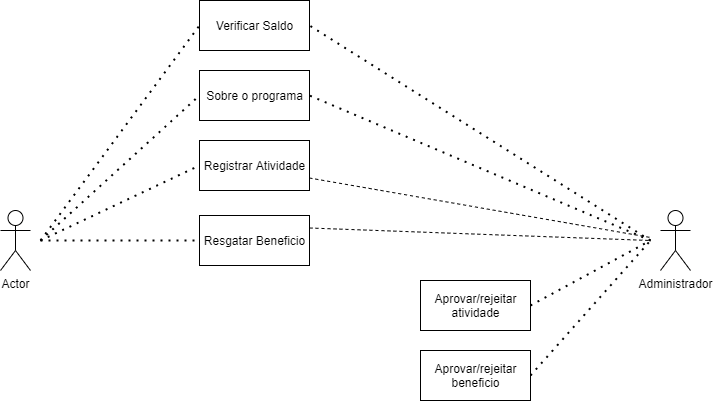

The diagram above was exported from draw.io. Its source (the exported page's mxGraphModel, read from the mxfile embedded in the PNG):
<mxGraphModel dx="1422" dy="808" grid="1" gridSize="10" guides="1" tooltips="1" connect="1" arrows="1" fold="1" page="1" pageScale="1" pageWidth="827" pageHeight="1169" math="0" shadow="0">
  <root>
    <mxCell id="0" />
    <mxCell id="1" parent="0" />
    <mxCell id="QbhPnPCj8sELzoLs4Ygp-1" value="Actor" style="shape=umlActor;verticalLabelPosition=bottom;verticalAlign=top;html=1;outlineConnect=0;" vertex="1" parent="1">
      <mxGeometry x="50" y="350" width="30" height="60" as="geometry" />
    </mxCell>
    <mxCell id="QbhPnPCj8sELzoLs4Ygp-3" value="" style="endArrow=none;dashed=1;html=1;dashPattern=1 3;strokeWidth=2;entryX=0;entryY=0.5;entryDx=0;entryDy=0;" edge="1" parent="1" target="QbhPnPCj8sELzoLs4Ygp-4">
      <mxGeometry width="50" height="50" relative="1" as="geometry">
        <mxPoint x="90" y="380" as="sourcePoint" />
        <mxPoint x="230" y="290" as="targetPoint" />
      </mxGeometry>
    </mxCell>
    <mxCell id="QbhPnPCj8sELzoLs4Ygp-4" value="Registrar Atividade" style="html=1;" vertex="1" parent="1">
      <mxGeometry x="249" y="280" width="110" height="50" as="geometry" />
    </mxCell>
    <mxCell id="QbhPnPCj8sELzoLs4Ygp-7" value="" style="endArrow=none;dashed=1;html=1;dashPattern=1 3;strokeWidth=2;entryX=0;entryY=0.5;entryDx=0;entryDy=0;" edge="1" parent="1" target="QbhPnPCj8sELzoLs4Ygp-8">
      <mxGeometry width="50" height="50" relative="1" as="geometry">
        <mxPoint x="90" y="380" as="sourcePoint" />
        <mxPoint x="240" y="440" as="targetPoint" />
      </mxGeometry>
    </mxCell>
    <mxCell id="QbhPnPCj8sELzoLs4Ygp-8" value="Resgatar Beneficio" style="html=1;" vertex="1" parent="1">
      <mxGeometry x="249" y="355" width="110" height="50" as="geometry" />
    </mxCell>
    <mxCell id="QbhPnPCj8sELzoLs4Ygp-9" value="Administrador" style="shape=umlActor;verticalLabelPosition=bottom;verticalAlign=top;html=1;outlineConnect=0;" vertex="1" parent="1">
      <mxGeometry x="710" y="350" width="30" height="60" as="geometry" />
    </mxCell>
    <mxCell id="QbhPnPCj8sELzoLs4Ygp-10" value="" style="endArrow=none;dashed=1;html=1;dashPattern=1 3;strokeWidth=2;exitX=1;exitY=0.5;exitDx=0;exitDy=0;" edge="1" parent="1" source="QbhPnPCj8sELzoLs4Ygp-11">
      <mxGeometry width="50" height="50" relative="1" as="geometry">
        <mxPoint x="600" y="300" as="sourcePoint" />
        <mxPoint x="700" y="380" as="targetPoint" />
      </mxGeometry>
    </mxCell>
    <mxCell id="QbhPnPCj8sELzoLs4Ygp-11" value="Aprovar/rejeitar&lt;br&gt;atividade" style="html=1;" vertex="1" parent="1">
      <mxGeometry x="470" y="420" width="110" height="50" as="geometry" />
    </mxCell>
    <mxCell id="QbhPnPCj8sELzoLs4Ygp-12" value="" style="endArrow=none;dashed=1;html=1;dashPattern=1 3;strokeWidth=2;exitX=1;exitY=0.5;exitDx=0;exitDy=0;" edge="1" parent="1" source="QbhPnPCj8sELzoLs4Ygp-13">
      <mxGeometry width="50" height="50" relative="1" as="geometry">
        <mxPoint x="600" y="450" as="sourcePoint" />
        <mxPoint x="700" y="380" as="targetPoint" />
      </mxGeometry>
    </mxCell>
    <mxCell id="QbhPnPCj8sELzoLs4Ygp-13" value="Aprovar/rejeitar&lt;br&gt;beneficio" style="html=1;" vertex="1" parent="1">
      <mxGeometry x="470" y="490" width="110" height="50" as="geometry" />
    </mxCell>
    <mxCell id="QbhPnPCj8sELzoLs4Ygp-14" value="Sobre o programa" style="html=1;" vertex="1" parent="1">
      <mxGeometry x="249" y="210" width="110" height="50" as="geometry" />
    </mxCell>
    <mxCell id="QbhPnPCj8sELzoLs4Ygp-15" value="" style="endArrow=none;dashed=1;html=1;dashPattern=1 3;strokeWidth=2;entryX=0;entryY=0.5;entryDx=0;entryDy=0;" edge="1" parent="1" target="QbhPnPCj8sELzoLs4Ygp-14">
      <mxGeometry width="50" height="50" relative="1" as="geometry">
        <mxPoint x="90" y="380" as="sourcePoint" />
        <mxPoint x="350" y="150" as="targetPoint" />
      </mxGeometry>
    </mxCell>
    <mxCell id="QbhPnPCj8sELzoLs4Ygp-16" value="" style="endArrow=none;dashed=1;html=1;dashPattern=1 3;strokeWidth=2;entryX=1;entryY=0.5;entryDx=0;entryDy=0;" edge="1" parent="1" target="QbhPnPCj8sELzoLs4Ygp-14">
      <mxGeometry width="50" height="50" relative="1" as="geometry">
        <mxPoint x="700" y="380" as="sourcePoint" />
        <mxPoint x="480" y="155" as="targetPoint" />
      </mxGeometry>
    </mxCell>
    <mxCell id="QbhPnPCj8sELzoLs4Ygp-17" value="" style="endArrow=none;dashed=1;html=1;exitX=1;exitY=0.75;exitDx=0;exitDy=0;" edge="1" parent="1" source="QbhPnPCj8sELzoLs4Ygp-4">
      <mxGeometry width="50" height="50" relative="1" as="geometry">
        <mxPoint x="390" y="430" as="sourcePoint" />
        <mxPoint x="700" y="377" as="targetPoint" />
      </mxGeometry>
    </mxCell>
    <mxCell id="QbhPnPCj8sELzoLs4Ygp-18" value="" style="endArrow=none;dashed=1;html=1;exitX=1;exitY=0.25;exitDx=0;exitDy=0;" edge="1" parent="1" source="QbhPnPCj8sELzoLs4Ygp-8">
      <mxGeometry width="50" height="50" relative="1" as="geometry">
        <mxPoint x="369" y="307.5" as="sourcePoint" />
        <mxPoint x="700" y="380" as="targetPoint" />
      </mxGeometry>
    </mxCell>
    <mxCell id="QbhPnPCj8sELzoLs4Ygp-19" value="Verificar Saldo" style="html=1;" vertex="1" parent="1">
      <mxGeometry x="249" y="140" width="110" height="50" as="geometry" />
    </mxCell>
    <mxCell id="QbhPnPCj8sELzoLs4Ygp-20" value="" style="endArrow=none;dashed=1;html=1;dashPattern=1 3;strokeWidth=2;entryX=1;entryY=0.5;entryDx=0;entryDy=0;" edge="1" parent="1" target="QbhPnPCj8sELzoLs4Ygp-19">
      <mxGeometry width="50" height="50" relative="1" as="geometry">
        <mxPoint x="700" y="380" as="sourcePoint" />
        <mxPoint x="369" y="245" as="targetPoint" />
      </mxGeometry>
    </mxCell>
    <mxCell id="QbhPnPCj8sELzoLs4Ygp-21" value="" style="endArrow=none;dashed=1;html=1;dashPattern=1 3;strokeWidth=2;entryX=0;entryY=0.5;entryDx=0;entryDy=0;" edge="1" parent="1" target="QbhPnPCj8sELzoLs4Ygp-19">
      <mxGeometry width="50" height="50" relative="1" as="geometry">
        <mxPoint x="90" y="380" as="sourcePoint" />
        <mxPoint x="369" y="175" as="targetPoint" />
      </mxGeometry>
    </mxCell>
  </root>
</mxGraphModel>